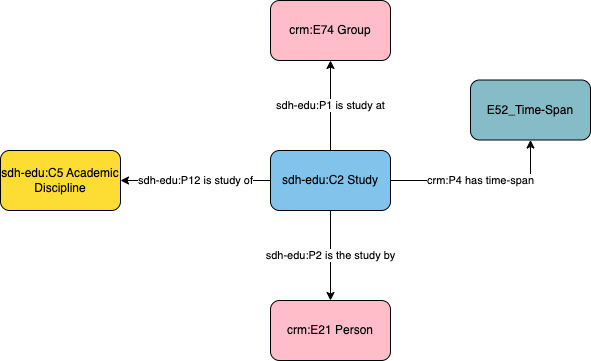

The diagram above was exported from draw.io. Its source (the exported page's mxGraphModel, read from the mxfile embedded in the PNG):
<mxGraphModel dx="1185" dy="539" grid="1" gridSize="10" guides="1" tooltips="1" connect="1" arrows="1" fold="1" page="1" pageScale="1" pageWidth="1169" pageHeight="827" math="0" shadow="0">
  <root>
    <mxCell id="0" />
    <mxCell id="1" parent="0" />
    <mxCell id="16YBuPJ-ewM4PGEsL9hf-3" value="sdh-edu:P1 is study at" style="edgeStyle=orthogonalEdgeStyle;rounded=0;orthogonalLoop=1;jettySize=auto;html=1;" parent="1" source="ysCeGYWpF_f4Biqu4aVN-1" target="16YBuPJ-ewM4PGEsL9hf-2" edge="1">
      <mxGeometry relative="1" as="geometry" />
    </mxCell>
    <mxCell id="16YBuPJ-ewM4PGEsL9hf-4" value="sdh-edu:P2 is the study by" style="edgeStyle=orthogonalEdgeStyle;rounded=0;orthogonalLoop=1;jettySize=auto;html=1;" parent="1" source="ysCeGYWpF_f4Biqu4aVN-1" target="16YBuPJ-ewM4PGEsL9hf-1" edge="1">
      <mxGeometry relative="1" as="geometry" />
    </mxCell>
    <mxCell id="16YBuPJ-ewM4PGEsL9hf-6" value="sdh-edu:P12 is study of" style="edgeStyle=orthogonalEdgeStyle;rounded=0;orthogonalLoop=1;jettySize=auto;html=1;" parent="1" source="ysCeGYWpF_f4Biqu4aVN-1" target="16YBuPJ-ewM4PGEsL9hf-5" edge="1">
      <mxGeometry relative="1" as="geometry" />
    </mxCell>
    <mxCell id="ysCeGYWpF_f4Biqu4aVN-1" value="sdh-edu:C2 Study" style="rounded=1;whiteSpace=wrap;html=1;fillColor=#82c3ec" parent="1" vertex="1">
      <mxGeometry x="580" y="400" width="120" height="60" as="geometry" />
    </mxCell>
    <mxCell id="16YBuPJ-ewM4PGEsL9hf-1" value="crm:E21 Person" style="rounded=1;whiteSpace=wrap;html=1;fillColor=#ffbdca" parent="1" vertex="1">
      <mxGeometry x="580" y="550" width="120" height="60" as="geometry" />
    </mxCell>
    <mxCell id="16YBuPJ-ewM4PGEsL9hf-2" value="crm:E74 Group" style="rounded=1;whiteSpace=wrap;html=1;fillColor=#ffbdca" parent="1" vertex="1">
      <mxGeometry x="580" y="250" width="120" height="60" as="geometry" />
    </mxCell>
    <mxCell id="16YBuPJ-ewM4PGEsL9hf-5" value="sdh-edu:C5 Academic Discipline" style="rounded=1;whiteSpace=wrap;html=1;fillColor=#fddc34" parent="1" vertex="1">
      <mxGeometry x="310" y="400" width="120" height="60" as="geometry" />
    </mxCell>
    <mxCell id="AzJz6HY1Grod1x9DouGM-1" value="crm:P4 has time-span" style="edgeStyle=orthogonalEdgeStyle;rounded=0;orthogonalLoop=1;jettySize=auto;html=1;exitX=1;exitY=0.5;exitDx=0;exitDy=0;" edge="1" parent="1" target="AzJz6HY1Grod1x9DouGM-2" source="ysCeGYWpF_f4Biqu4aVN-1">
      <mxGeometry x="-0.0037" relative="1" as="geometry">
        <mxPoint as="offset" />
        <mxPoint x="985" y="290" as="sourcePoint" />
      </mxGeometry>
    </mxCell>
    <mxCell id="AzJz6HY1Grod1x9DouGM-2" value="E52_Time-Span" style="rounded=1;whiteSpace=wrap;html=1;fillColor=#86bcc8" vertex="1" parent="1">
      <mxGeometry x="780" y="329.5" width="120" height="60" as="geometry" />
    </mxCell>
  </root>
</mxGraphModel>